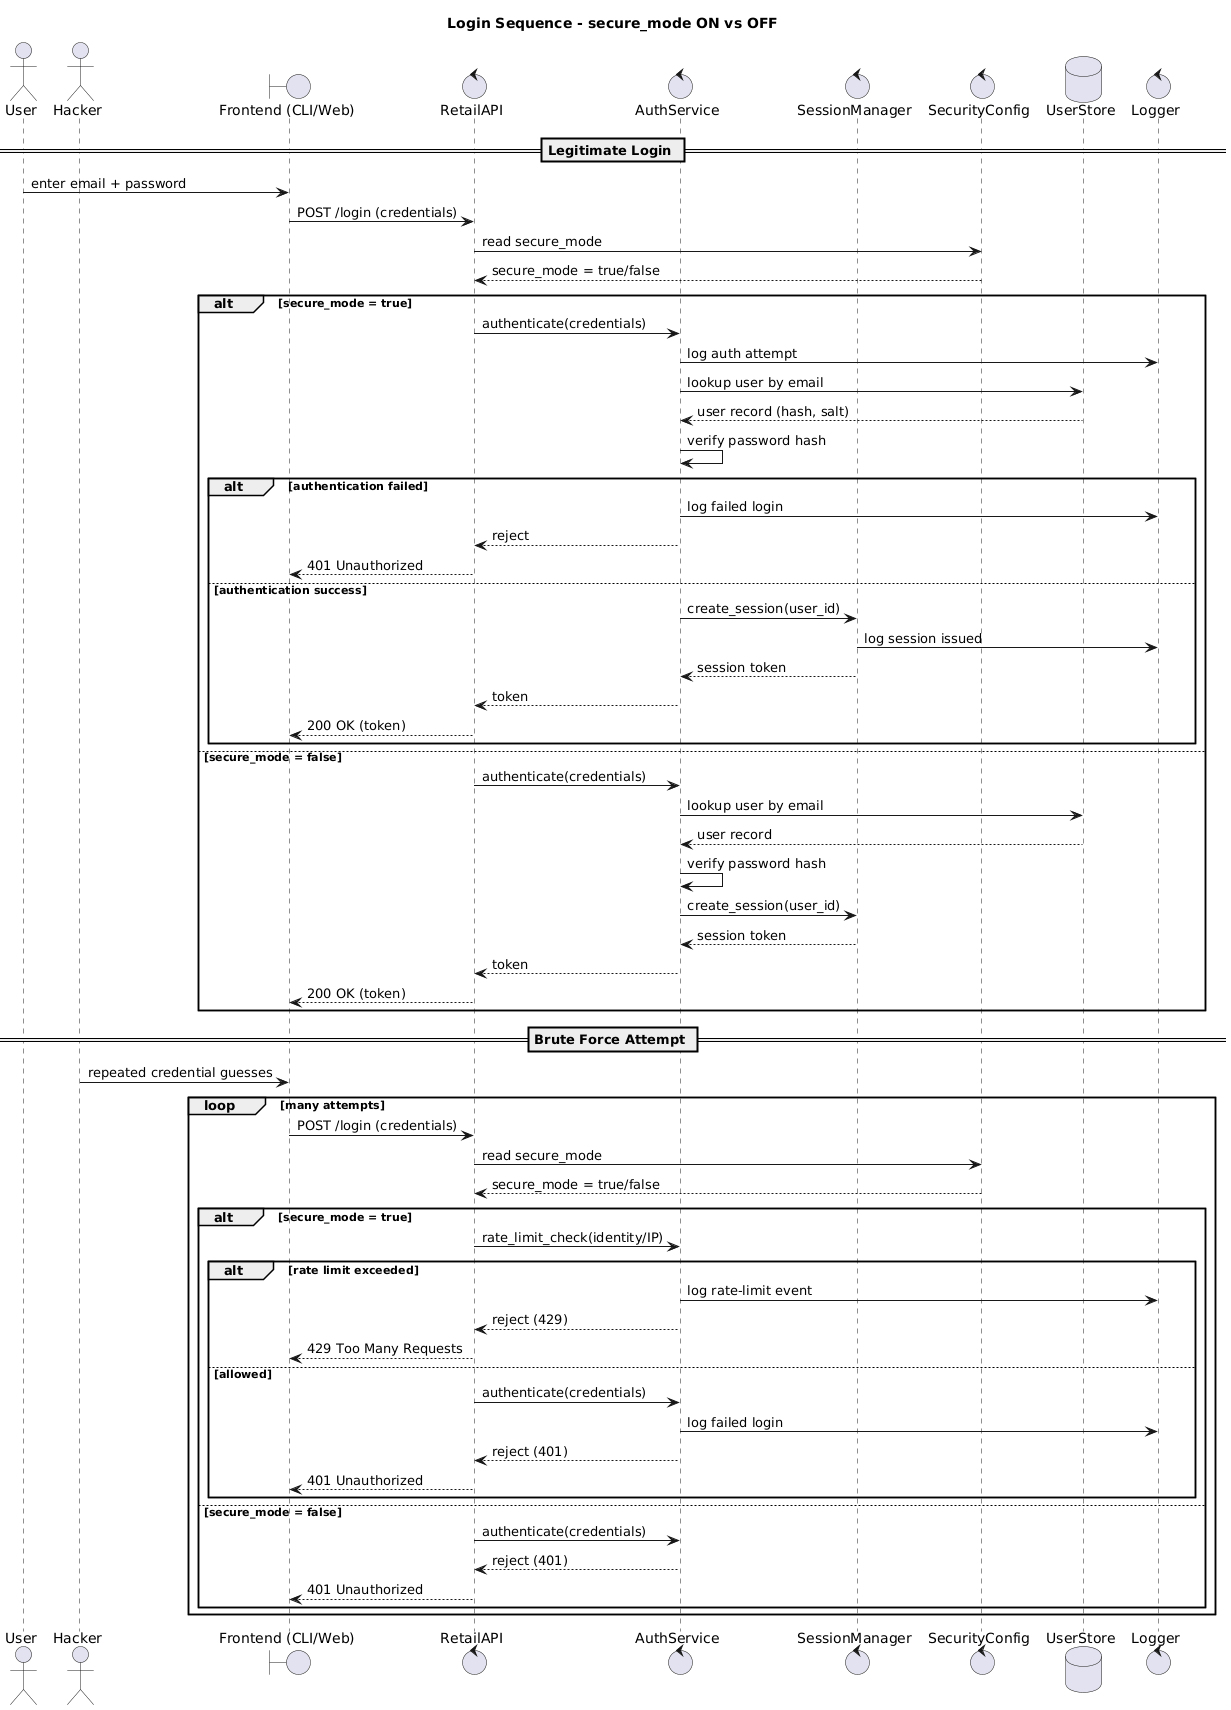

The diagram above was rendered by PlantUML. Its source (embedded in the PNG):
@startuml
title Login Sequence - secure_mode ON vs OFF

actor User
actor Hacker
boundary "Frontend (CLI/Web)" as FE
control "RetailAPI" as API
control "AuthService" as AUTH
control "SessionManager" as SESS
control "SecurityConfig" as CFG
database "UserStore" as DB
control "Logger" as LOG

== Legitimate Login ==
User -> FE : enter email + password
FE -> API : POST /login (credentials)
API -> CFG : read secure_mode
CFG --> API : secure_mode = true/false

alt secure_mode = true
  API -> AUTH : authenticate(credentials)
  AUTH -> LOG : log auth attempt
  AUTH -> DB : lookup user by email
  DB --> AUTH : user record (hash, salt)
  AUTH -> AUTH : verify password hash
  alt authentication failed
    AUTH -> LOG : log failed login
    AUTH --> API : reject
    API --> FE : 401 Unauthorized
  else authentication success
    AUTH -> SESS : create_session(user_id)
    SESS -> LOG : log session issued
    SESS --> AUTH : session token
    AUTH --> API : token
    API --> FE : 200 OK (token)
  end
else secure_mode = false
  API -> AUTH : authenticate(credentials)
  AUTH -> DB : lookup user by email
  DB --> AUTH : user record
  AUTH -> AUTH : verify password hash
  AUTH -> SESS : create_session(user_id)
  SESS --> AUTH : session token
  AUTH --> API : token
  API --> FE : 200 OK (token)
end

== Brute Force Attempt ==
Hacker -> FE : repeated credential guesses
loop many attempts
  FE -> API : POST /login (credentials)
  API -> CFG : read secure_mode
  CFG --> API : secure_mode = true/false

  alt secure_mode = true
    API -> AUTH : rate_limit_check(identity/IP)
    alt rate limit exceeded
      AUTH -> LOG : log rate-limit event
      AUTH --> API : reject (429)
      API --> FE : 429 Too Many Requests
    else allowed
      API -> AUTH : authenticate(credentials)
      AUTH -> LOG : log failed login
      AUTH --> API : reject (401)
      API --> FE : 401 Unauthorized
    end
  else secure_mode = false
    API -> AUTH : authenticate(credentials)
    AUTH --> API : reject (401)
    API --> FE : 401 Unauthorized
  end
end
@enduml